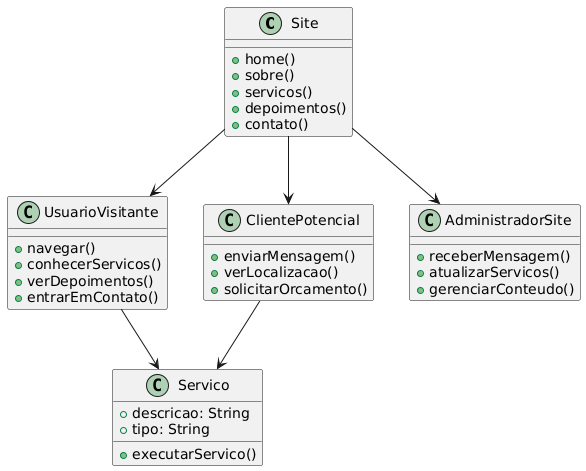

The diagram above was rendered by PlantUML. Its source (embedded in the PNG):
@startuml
class Site {
    +home()
    +sobre()
    +servicos()
    +depoimentos()
    +contato()
}

class Servico {
    +descricao: String
    +tipo: String
    +executarServico()
}

class UsuarioVisitante {
    +navegar()
    +conhecerServicos()
    +verDepoimentos()
    +entrarEmContato()
}

class ClientePotencial {
    +enviarMensagem()
    +verLocalizacao()
    +solicitarOrcamento()
}

class AdministradorSite {
    +receberMensagem()
    +atualizarServicos()
    +gerenciarConteudo()
}

Site --> UsuarioVisitante
Site --> ClientePotencial
Site --> AdministradorSite
UsuarioVisitante --> Servico
ClientePotencial --> Servico
@enduml